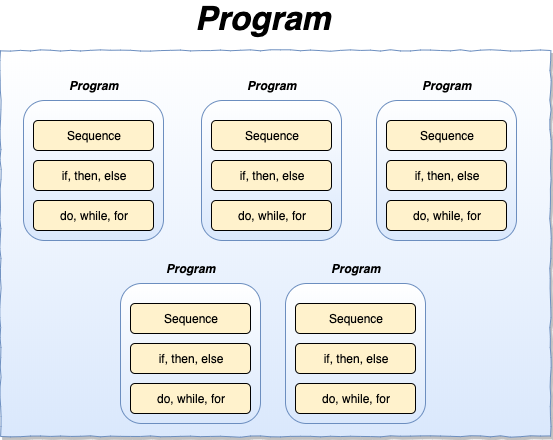

The diagram above was exported from draw.io. Its source (the exported page's mxGraphModel, read from the mxfile embedded in the PNG):
<mxGraphModel dx="2012" dy="1068" grid="1" gridSize="10" guides="1" tooltips="1" connect="1" arrows="1" fold="1" page="1" pageScale="1" pageWidth="827" pageHeight="1169" math="0" shadow="0">
  <root>
    <mxCell id="WMyP3Hsy_ORa5N4ljW8J-0" />
    <mxCell id="WMyP3Hsy_ORa5N4ljW8J-1" parent="WMyP3Hsy_ORa5N4ljW8J-0" />
    <mxCell id="KNUnNSiHfpNKrW6mBNWa-6" value="" style="rounded=0;whiteSpace=wrap;html=1;strokeColor=#6c8ebf;fillColor=#dae8fc;gradientColor=#ffffff;gradientDirection=north;comic=1;glass=0;shadow=1;" vertex="1" parent="WMyP3Hsy_ORa5N4ljW8J-1">
      <mxGeometry x="150" y="212" width="550" height="386" as="geometry" />
    </mxCell>
    <mxCell id="KNUnNSiHfpNKrW6mBNWa-7" value="" style="group" vertex="1" connectable="0" parent="WMyP3Hsy_ORa5N4ljW8J-1">
      <mxGeometry x="173" y="237" width="140" height="165" as="geometry" />
    </mxCell>
    <mxCell id="KNUnNSiHfpNKrW6mBNWa-0" value="" style="group" vertex="1" connectable="0" parent="KNUnNSiHfpNKrW6mBNWa-7">
      <mxGeometry width="140" height="165" as="geometry" />
    </mxCell>
    <mxCell id="KNUnNSiHfpNKrW6mBNWa-1" value="" style="rounded=1;whiteSpace=wrap;html=1;fillColor=#dae8fc;strokeColor=#6c8ebf;gradientDirection=north;gradientColor=#ffffff;" vertex="1" parent="KNUnNSiHfpNKrW6mBNWa-0">
      <mxGeometry y="25" width="140" height="140" as="geometry" />
    </mxCell>
    <mxCell id="KNUnNSiHfpNKrW6mBNWa-2" value="Program" style="text;html=1;resizable=0;autosize=1;align=center;verticalAlign=middle;points=[];fillColor=none;strokeColor=none;rounded=0;fontStyle=3" vertex="1" parent="KNUnNSiHfpNKrW6mBNWa-0">
      <mxGeometry x="40" width="60" height="20" as="geometry" />
    </mxCell>
    <mxCell id="KNUnNSiHfpNKrW6mBNWa-3" value="Sequence" style="rounded=1;whiteSpace=wrap;html=1;fillColor=#fff2cc;strokeColor=#000000;" vertex="1" parent="KNUnNSiHfpNKrW6mBNWa-0">
      <mxGeometry x="10" y="45" width="120" height="30" as="geometry" />
    </mxCell>
    <mxCell id="KNUnNSiHfpNKrW6mBNWa-4" value="if, then, else" style="rounded=1;whiteSpace=wrap;html=1;fillColor=#fff2cc;strokeColor=#000000;" vertex="1" parent="KNUnNSiHfpNKrW6mBNWa-0">
      <mxGeometry x="10" y="85" width="120" height="30" as="geometry" />
    </mxCell>
    <mxCell id="KNUnNSiHfpNKrW6mBNWa-5" value="do, while, for" style="rounded=1;whiteSpace=wrap;html=1;fillColor=#fff2cc;strokeColor=#000000;" vertex="1" parent="KNUnNSiHfpNKrW6mBNWa-0">
      <mxGeometry x="10" y="125" width="120" height="30" as="geometry" />
    </mxCell>
    <mxCell id="KNUnNSiHfpNKrW6mBNWa-8" value="" style="group" vertex="1" connectable="0" parent="WMyP3Hsy_ORa5N4ljW8J-1">
      <mxGeometry x="351" y="237" width="140" height="165" as="geometry" />
    </mxCell>
    <mxCell id="KNUnNSiHfpNKrW6mBNWa-9" value="" style="group" vertex="1" connectable="0" parent="KNUnNSiHfpNKrW6mBNWa-8">
      <mxGeometry width="140" height="165" as="geometry" />
    </mxCell>
    <mxCell id="KNUnNSiHfpNKrW6mBNWa-10" value="" style="rounded=1;whiteSpace=wrap;html=1;fillColor=#dae8fc;strokeColor=#6c8ebf;gradientDirection=north;gradientColor=#ffffff;" vertex="1" parent="KNUnNSiHfpNKrW6mBNWa-9">
      <mxGeometry y="25" width="140" height="140" as="geometry" />
    </mxCell>
    <mxCell id="KNUnNSiHfpNKrW6mBNWa-11" value="Program" style="text;html=1;resizable=0;autosize=1;align=center;verticalAlign=middle;points=[];fillColor=none;strokeColor=none;rounded=0;fontStyle=3" vertex="1" parent="KNUnNSiHfpNKrW6mBNWa-9">
      <mxGeometry x="40" width="60" height="20" as="geometry" />
    </mxCell>
    <mxCell id="KNUnNSiHfpNKrW6mBNWa-12" value="Sequence" style="rounded=1;whiteSpace=wrap;html=1;fillColor=#fff2cc;strokeColor=#000000;" vertex="1" parent="KNUnNSiHfpNKrW6mBNWa-9">
      <mxGeometry x="10" y="45" width="120" height="30" as="geometry" />
    </mxCell>
    <mxCell id="KNUnNSiHfpNKrW6mBNWa-13" value="if, then, else" style="rounded=1;whiteSpace=wrap;html=1;fillColor=#fff2cc;strokeColor=#000000;" vertex="1" parent="KNUnNSiHfpNKrW6mBNWa-9">
      <mxGeometry x="10" y="85" width="120" height="30" as="geometry" />
    </mxCell>
    <mxCell id="KNUnNSiHfpNKrW6mBNWa-14" value="do, while, for" style="rounded=1;whiteSpace=wrap;html=1;fillColor=#fff2cc;strokeColor=#000000;" vertex="1" parent="KNUnNSiHfpNKrW6mBNWa-9">
      <mxGeometry x="10" y="125" width="120" height="30" as="geometry" />
    </mxCell>
    <mxCell id="KNUnNSiHfpNKrW6mBNWa-15" value="" style="group" vertex="1" connectable="0" parent="WMyP3Hsy_ORa5N4ljW8J-1">
      <mxGeometry x="526" y="237" width="140" height="165" as="geometry" />
    </mxCell>
    <mxCell id="KNUnNSiHfpNKrW6mBNWa-16" value="" style="group" vertex="1" connectable="0" parent="KNUnNSiHfpNKrW6mBNWa-15">
      <mxGeometry width="140" height="165" as="geometry" />
    </mxCell>
    <mxCell id="KNUnNSiHfpNKrW6mBNWa-17" value="" style="rounded=1;whiteSpace=wrap;html=1;fillColor=#dae8fc;strokeColor=#6c8ebf;gradientDirection=north;gradientColor=#ffffff;" vertex="1" parent="KNUnNSiHfpNKrW6mBNWa-16">
      <mxGeometry y="25" width="140" height="140" as="geometry" />
    </mxCell>
    <mxCell id="KNUnNSiHfpNKrW6mBNWa-18" value="Program" style="text;html=1;resizable=0;autosize=1;align=center;verticalAlign=middle;points=[];fillColor=none;strokeColor=none;rounded=0;fontStyle=3" vertex="1" parent="KNUnNSiHfpNKrW6mBNWa-16">
      <mxGeometry x="40" width="60" height="20" as="geometry" />
    </mxCell>
    <mxCell id="KNUnNSiHfpNKrW6mBNWa-19" value="Sequence" style="rounded=1;whiteSpace=wrap;html=1;fillColor=#fff2cc;strokeColor=#000000;" vertex="1" parent="KNUnNSiHfpNKrW6mBNWa-16">
      <mxGeometry x="10" y="45" width="120" height="30" as="geometry" />
    </mxCell>
    <mxCell id="KNUnNSiHfpNKrW6mBNWa-20" value="if, then, else" style="rounded=1;whiteSpace=wrap;html=1;fillColor=#fff2cc;strokeColor=#000000;" vertex="1" parent="KNUnNSiHfpNKrW6mBNWa-16">
      <mxGeometry x="10" y="85" width="120" height="30" as="geometry" />
    </mxCell>
    <mxCell id="KNUnNSiHfpNKrW6mBNWa-21" value="do, while, for" style="rounded=1;whiteSpace=wrap;html=1;fillColor=#fff2cc;strokeColor=#000000;" vertex="1" parent="KNUnNSiHfpNKrW6mBNWa-16">
      <mxGeometry x="10" y="125" width="120" height="30" as="geometry" />
    </mxCell>
    <mxCell id="KNUnNSiHfpNKrW6mBNWa-22" value="" style="group" vertex="1" connectable="0" parent="WMyP3Hsy_ORa5N4ljW8J-1">
      <mxGeometry x="270" y="420" width="140" height="165" as="geometry" />
    </mxCell>
    <mxCell id="KNUnNSiHfpNKrW6mBNWa-23" value="" style="group" vertex="1" connectable="0" parent="KNUnNSiHfpNKrW6mBNWa-22">
      <mxGeometry width="140" height="165" as="geometry" />
    </mxCell>
    <mxCell id="KNUnNSiHfpNKrW6mBNWa-24" value="" style="rounded=1;whiteSpace=wrap;html=1;fillColor=#dae8fc;strokeColor=#6c8ebf;gradientDirection=north;gradientColor=#ffffff;" vertex="1" parent="KNUnNSiHfpNKrW6mBNWa-23">
      <mxGeometry y="25" width="140" height="140" as="geometry" />
    </mxCell>
    <mxCell id="KNUnNSiHfpNKrW6mBNWa-25" value="Program" style="text;html=1;resizable=0;autosize=1;align=center;verticalAlign=middle;points=[];fillColor=none;strokeColor=none;rounded=0;fontStyle=3" vertex="1" parent="KNUnNSiHfpNKrW6mBNWa-23">
      <mxGeometry x="40" width="60" height="20" as="geometry" />
    </mxCell>
    <mxCell id="KNUnNSiHfpNKrW6mBNWa-26" value="Sequence" style="rounded=1;whiteSpace=wrap;html=1;fillColor=#fff2cc;strokeColor=#000000;" vertex="1" parent="KNUnNSiHfpNKrW6mBNWa-23">
      <mxGeometry x="10" y="45" width="120" height="30" as="geometry" />
    </mxCell>
    <mxCell id="KNUnNSiHfpNKrW6mBNWa-27" value="if, then, else" style="rounded=1;whiteSpace=wrap;html=1;fillColor=#fff2cc;strokeColor=#000000;" vertex="1" parent="KNUnNSiHfpNKrW6mBNWa-23">
      <mxGeometry x="10" y="85" width="120" height="30" as="geometry" />
    </mxCell>
    <mxCell id="KNUnNSiHfpNKrW6mBNWa-28" value="do, while, for" style="rounded=1;whiteSpace=wrap;html=1;fillColor=#fff2cc;strokeColor=#000000;" vertex="1" parent="KNUnNSiHfpNKrW6mBNWa-23">
      <mxGeometry x="10" y="125" width="120" height="30" as="geometry" />
    </mxCell>
    <mxCell id="KNUnNSiHfpNKrW6mBNWa-29" value="" style="group" vertex="1" connectable="0" parent="WMyP3Hsy_ORa5N4ljW8J-1">
      <mxGeometry x="435" y="420" width="140" height="165" as="geometry" />
    </mxCell>
    <mxCell id="KNUnNSiHfpNKrW6mBNWa-30" value="" style="group" vertex="1" connectable="0" parent="KNUnNSiHfpNKrW6mBNWa-29">
      <mxGeometry width="140" height="165" as="geometry" />
    </mxCell>
    <mxCell id="KNUnNSiHfpNKrW6mBNWa-31" value="" style="rounded=1;whiteSpace=wrap;html=1;fillColor=#dae8fc;strokeColor=#6c8ebf;gradientDirection=north;gradientColor=#ffffff;" vertex="1" parent="KNUnNSiHfpNKrW6mBNWa-30">
      <mxGeometry y="25" width="140" height="140" as="geometry" />
    </mxCell>
    <mxCell id="KNUnNSiHfpNKrW6mBNWa-32" value="Program" style="text;html=1;resizable=0;autosize=1;align=center;verticalAlign=middle;points=[];fillColor=none;strokeColor=none;rounded=0;fontStyle=3" vertex="1" parent="KNUnNSiHfpNKrW6mBNWa-30">
      <mxGeometry x="40" width="60" height="20" as="geometry" />
    </mxCell>
    <mxCell id="KNUnNSiHfpNKrW6mBNWa-33" value="Sequence" style="rounded=1;whiteSpace=wrap;html=1;fillColor=#fff2cc;strokeColor=#000000;" vertex="1" parent="KNUnNSiHfpNKrW6mBNWa-30">
      <mxGeometry x="10" y="45" width="120" height="30" as="geometry" />
    </mxCell>
    <mxCell id="KNUnNSiHfpNKrW6mBNWa-34" value="if, then, else" style="rounded=1;whiteSpace=wrap;html=1;fillColor=#fff2cc;strokeColor=#000000;" vertex="1" parent="KNUnNSiHfpNKrW6mBNWa-30">
      <mxGeometry x="10" y="85" width="120" height="30" as="geometry" />
    </mxCell>
    <mxCell id="KNUnNSiHfpNKrW6mBNWa-35" value="do, while, for" style="rounded=1;whiteSpace=wrap;html=1;fillColor=#fff2cc;strokeColor=#000000;" vertex="1" parent="KNUnNSiHfpNKrW6mBNWa-30">
      <mxGeometry x="10" y="125" width="120" height="30" as="geometry" />
    </mxCell>
    <mxCell id="KNUnNSiHfpNKrW6mBNWa-37" value="Program" style="text;html=1;resizable=0;autosize=1;align=center;verticalAlign=middle;points=[];fillColor=none;strokeColor=none;rounded=0;shadow=1;glass=0;comic=1;fontStyle=3;fontSize=33;" vertex="1" parent="WMyP3Hsy_ORa5N4ljW8J-1">
      <mxGeometry x="383" y="170" width="60" height="20" as="geometry" />
    </mxCell>
  </root>
</mxGraphModel>